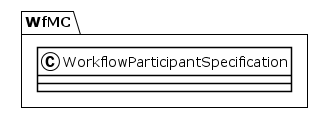

The diagram above was rendered by PlantUML. Its source (embedded in the PNG):
@startuml
!theme plain
package WfMC {
class WorkflowParticipantSpecification {
}
}
@enduml